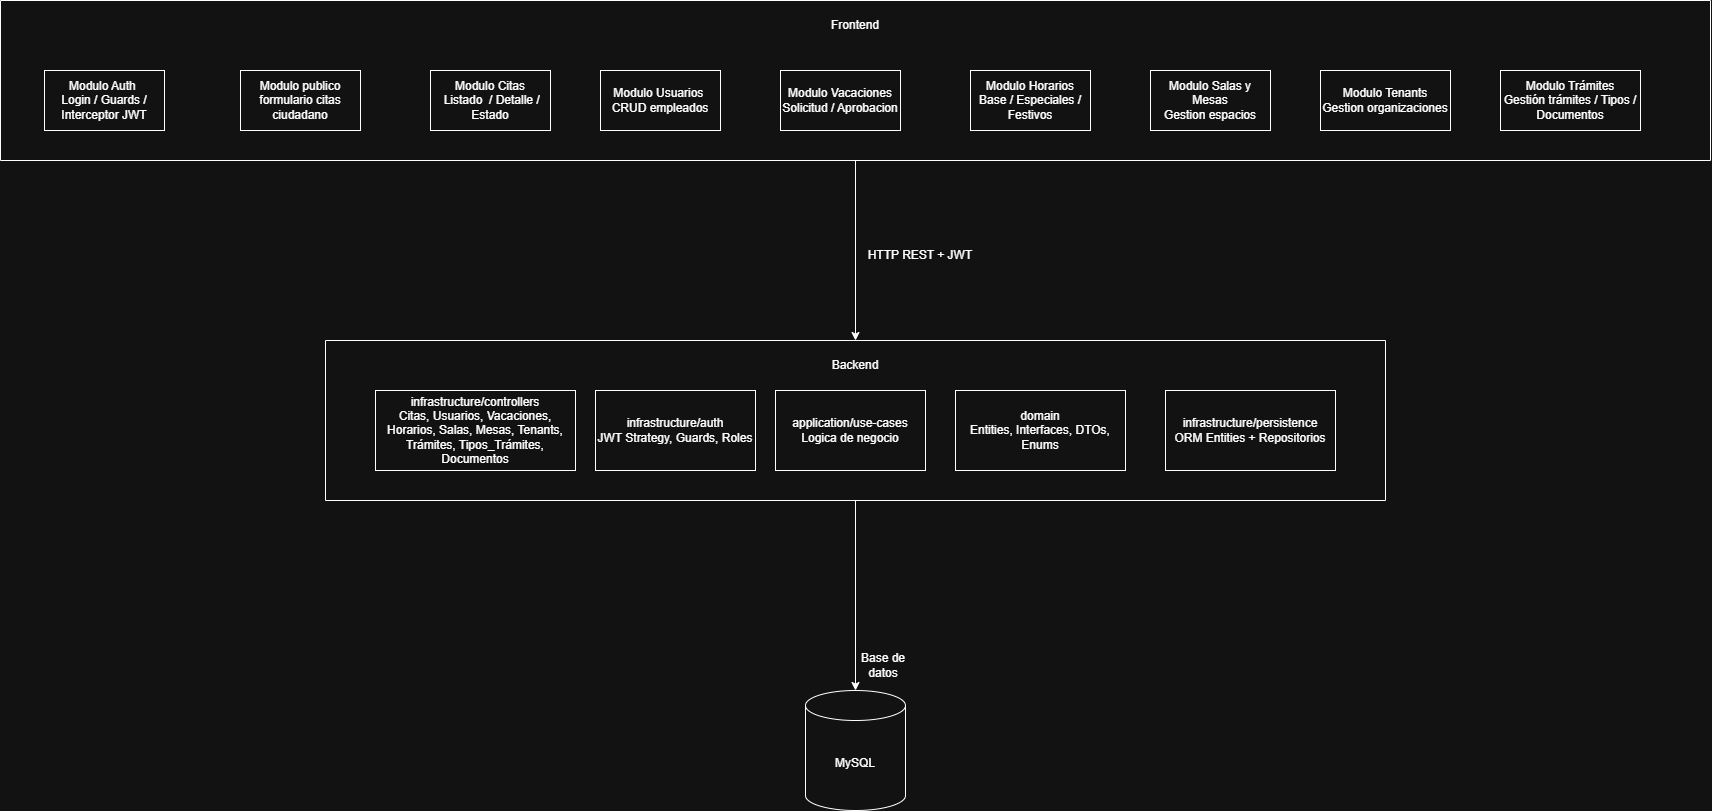

The diagram above was exported from draw.io. Its source (the exported page's mxGraphModel, read from the mxfile embedded in the PNG):
<mxGraphModel dx="1501" dy="782" grid="1" gridSize="10" guides="1" tooltips="1" connect="1" arrows="1" fold="1" page="1" pageScale="1" pageWidth="827" pageHeight="1169" math="0" shadow="0">
  <root>
    <mxCell id="0" />
    <mxCell id="1" parent="0" />
    <mxCell id="Z4I2mDWgMDI5du4LEOU9-31" edge="1" parent="1" source="Z4I2mDWgMDI5du4LEOU9-1" style="edgeStyle=orthogonalEdgeStyle;rounded=0;orthogonalLoop=1;jettySize=auto;html=1;entryX=0.5;entryY=0;entryDx=0;entryDy=0;" target="Z4I2mDWgMDI5du4LEOU9-15">
      <mxGeometry relative="1" as="geometry" />
    </mxCell>
    <mxCell id="Z4I2mDWgMDI5du4LEOU9-1" parent="1" style="swimlane;startSize=0;" value="" vertex="1">
      <mxGeometry height="160" width="1710" x="205" y="270" as="geometry" />
    </mxCell>
    <mxCell id="Z4I2mDWgMDI5du4LEOU9-2" parent="Z4I2mDWgMDI5du4LEOU9-1" style="text;html=1;whiteSpace=wrap;strokeColor=none;fillColor=none;align=center;verticalAlign=middle;rounded=0;" value="Frontend" vertex="1">
      <mxGeometry height="30" width="60" x="825" y="10" as="geometry" />
    </mxCell>
    <mxCell id="Z4I2mDWgMDI5du4LEOU9-3" parent="Z4I2mDWgMDI5du4LEOU9-1" style="rounded=0;whiteSpace=wrap;html=1;" value="Modulo Auth&amp;nbsp;&lt;div&gt;Login / Guards / Interceptor JWT&lt;/div&gt;" vertex="1">
      <mxGeometry height="60" width="120" x="44" y="70" as="geometry" />
    </mxCell>
    <mxCell id="Z4I2mDWgMDI5du4LEOU9-4" parent="Z4I2mDWgMDI5du4LEOU9-1" style="rounded=0;whiteSpace=wrap;html=1;" value="Modulo publico formulario citas ciudadano" vertex="1">
      <mxGeometry height="60" width="120" x="240" y="70" as="geometry" />
    </mxCell>
    <mxCell id="Z4I2mDWgMDI5du4LEOU9-5" parent="Z4I2mDWgMDI5du4LEOU9-1" style="rounded=0;whiteSpace=wrap;html=1;" value="Modulo Citas&lt;div&gt;&amp;nbsp;Listado&amp;nbsp; / Detalle / Estado&lt;/div&gt;" vertex="1">
      <mxGeometry height="60" width="120" x="430" y="70" as="geometry" />
    </mxCell>
    <mxCell id="Z4I2mDWgMDI5du4LEOU9-6" parent="Z4I2mDWgMDI5du4LEOU9-1" style="rounded=0;whiteSpace=wrap;html=1;" value="Modulo Usuarios&amp;nbsp;&lt;div&gt;CRUD empleados&lt;/div&gt;" vertex="1">
      <mxGeometry height="60" width="120" x="600" y="70" as="geometry" />
    </mxCell>
    <mxCell id="Z4I2mDWgMDI5du4LEOU9-7" parent="Z4I2mDWgMDI5du4LEOU9-1" style="rounded=0;whiteSpace=wrap;html=1;" value="Modulo Vacaciones&lt;div&gt;Solicitud / Aprobacion&lt;/div&gt;" vertex="1">
      <mxGeometry height="60" width="120" x="780" y="70" as="geometry" />
    </mxCell>
    <mxCell id="Z4I2mDWgMDI5du4LEOU9-8" parent="Z4I2mDWgMDI5du4LEOU9-1" style="rounded=0;whiteSpace=wrap;html=1;" value="Modulo Horarios&lt;div&gt;Base / Especiales / Festivos&lt;/div&gt;" vertex="1">
      <mxGeometry height="60" width="120" x="970" y="70" as="geometry" />
    </mxCell>
    <mxCell id="Z4I2mDWgMDI5du4LEOU9-9" parent="Z4I2mDWgMDI5du4LEOU9-1" style="rounded=0;whiteSpace=wrap;html=1;" value="Modulo Salas y Mesas&lt;div&gt;Gestion espacios&lt;/div&gt;" vertex="1">
      <mxGeometry height="60" width="120" x="1150" y="70" as="geometry" />
    </mxCell>
    <mxCell id="Z4I2mDWgMDI5du4LEOU9-10" parent="Z4I2mDWgMDI5du4LEOU9-1" style="rounded=0;whiteSpace=wrap;html=1;" value="Modulo Tenants&lt;div&gt;Gestion organizaciones&lt;/div&gt;" vertex="1">
      <mxGeometry height="60" width="130" x="1320" y="70" as="geometry" />
    </mxCell>
    <mxCell id="OUGH7ADsICmkEfxDi8i1-1" parent="Z4I2mDWgMDI5du4LEOU9-1" style="rounded=0;whiteSpace=wrap;html=1;" value="Modulo Trámites&lt;div&gt;Gestión trámites / Tipos / Documentos&lt;/div&gt;" vertex="1">
      <mxGeometry height="60" width="140" x="1500" y="70" as="geometry" />
    </mxCell>
    <mxCell id="Z4I2mDWgMDI5du4LEOU9-13" parent="1" style="text;html=1;whiteSpace=wrap;strokeColor=none;fillColor=none;align=center;verticalAlign=middle;rounded=0;" value="HTTP REST + JWT" vertex="1">
      <mxGeometry height="30" width="130" x="1060" y="510" as="geometry" />
    </mxCell>
    <mxCell id="Z4I2mDWgMDI5du4LEOU9-15" parent="1" style="swimlane;startSize=0;" value="" vertex="1">
      <mxGeometry height="160" width="1060" x="530" y="610" as="geometry" />
    </mxCell>
    <mxCell id="Z4I2mDWgMDI5du4LEOU9-26" parent="Z4I2mDWgMDI5du4LEOU9-15" style="text;html=1;whiteSpace=wrap;strokeColor=none;fillColor=none;align=center;verticalAlign=middle;rounded=0;" value="Backend" vertex="1">
      <mxGeometry height="30" width="60" x="500" y="10" as="geometry" />
    </mxCell>
    <mxCell id="WvDINPuwaHKIQvgDFcPZ-1" parent="Z4I2mDWgMDI5du4LEOU9-15" style="rounded=0;whiteSpace=wrap;html=1;" value="infrastructure/controllers&lt;div&gt;Citas, Usuarios, Vacaciones, Horarios, Salas, Mesas, Tenants, Trámites, Tipos_Trámites, Documentos&lt;/div&gt;" vertex="1">
      <mxGeometry height="80" width="200" x="50" y="50" as="geometry" />
    </mxCell>
    <mxCell id="WvDINPuwaHKIQvgDFcPZ-2" parent="Z4I2mDWgMDI5du4LEOU9-15" style="rounded=0;whiteSpace=wrap;html=1;" value="application/use-cases&lt;div&gt;Logica de negocio&lt;/div&gt;" vertex="1">
      <mxGeometry height="80" width="150" x="450" y="50" as="geometry" />
    </mxCell>
    <mxCell id="WvDINPuwaHKIQvgDFcPZ-4" parent="Z4I2mDWgMDI5du4LEOU9-15" style="rounded=0;whiteSpace=wrap;html=1;" value="infrastructure/persistence&lt;div&gt;ORM Entities + Repositorios&lt;/div&gt;" vertex="1">
      <mxGeometry height="80" width="170" x="840" y="50" as="geometry" />
    </mxCell>
    <mxCell id="WvDINPuwaHKIQvgDFcPZ-5" parent="Z4I2mDWgMDI5du4LEOU9-15" style="rounded=0;whiteSpace=wrap;html=1;" value="infrastructure/auth&lt;div&gt;JWT Strategy, Guards, Roles&lt;/div&gt;" vertex="1">
      <mxGeometry height="80" width="160" x="270" y="50" as="geometry" />
    </mxCell>
    <mxCell id="WvDINPuwaHKIQvgDFcPZ-3" parent="Z4I2mDWgMDI5du4LEOU9-15" style="rounded=0;whiteSpace=wrap;html=1;" value="domain&lt;div&gt;Entities, Interfaces, DTOs, Enums&lt;/div&gt;" vertex="1">
      <mxGeometry height="80" width="170" x="630" y="50" as="geometry" />
    </mxCell>
    <mxCell id="Z4I2mDWgMDI5du4LEOU9-28" parent="1" style="shape=cylinder3;whiteSpace=wrap;html=1;boundedLbl=1;backgroundOutline=1;size=15;" value="MySQL" vertex="1">
      <mxGeometry height="120" width="100" x="1010" y="960" as="geometry" />
    </mxCell>
    <mxCell id="Z4I2mDWgMDI5du4LEOU9-29" parent="1" style="text;html=1;whiteSpace=wrap;strokeColor=none;fillColor=none;align=center;verticalAlign=middle;rounded=0;" value="Base de datos" vertex="1">
      <mxGeometry height="30" width="60" x="1058" y="920" as="geometry" />
    </mxCell>
    <mxCell id="Z4I2mDWgMDI5du4LEOU9-30" edge="1" parent="1" source="Z4I2mDWgMDI5du4LEOU9-15" style="edgeStyle=orthogonalEdgeStyle;rounded=0;orthogonalLoop=1;jettySize=auto;html=1;entryX=0.5;entryY=0;entryDx=0;entryDy=0;entryPerimeter=0;" target="Z4I2mDWgMDI5du4LEOU9-28">
      <mxGeometry relative="1" as="geometry" />
    </mxCell>
  </root>
</mxGraphModel>